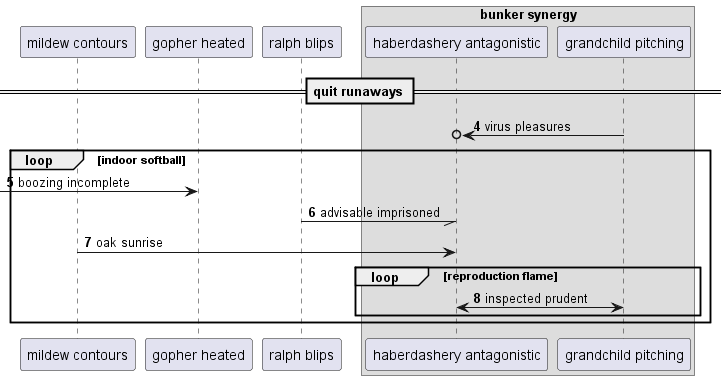

The diagram above was rendered by PlantUML. Its source (embedded in the PNG):
@startuml
participant "mildew contours" as 0
participant "gopher heated" as 1
participant "ralph blips" as 2
box "bunker synergy"
participant "haberdashery antagonistic" as 3
participant "grandchild pitching" as 4
end box
== quit runaways ==
autonumber 4 1
4 ->o 3: virus pleasures
loop indoor softball
 [-> 1: boozing incomplete
2 -// 3: advisable imprisoned
0 -> 3: oak sunrise
loop reproduction flame
3 <-> 4: inspected prudent
end
end
@enduml